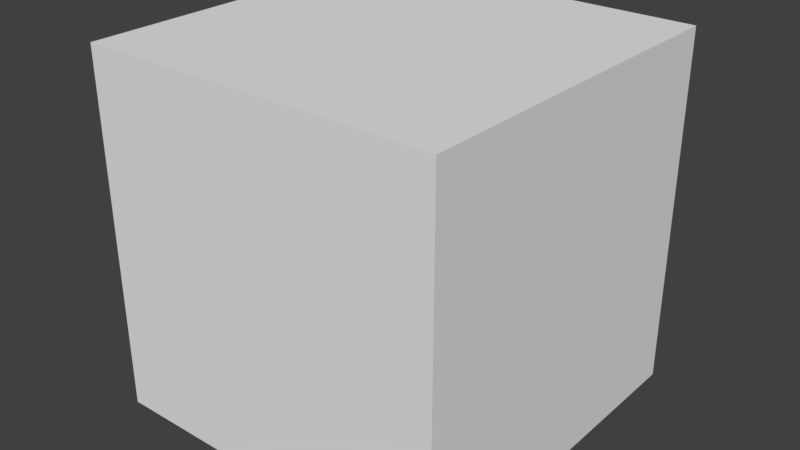 # Source: cube2.blend  (saved by Blender 2.78.0; exported with 4.5.12 LTS)
import bpy
from mathutils import Matrix  # noqa: F401  (used for matrix-valued properties, if any)

bpy.ops.wm.read_factory_settings(use_empty=True)
scene = bpy.context.scene
scene.name = 'Scene'

# ---- collections
col_collection_1 = bpy.data.collections.new('Collection 1'); scene.collection.children.link(col_collection_1)

# ---- world
world_world = bpy.data.worlds.new('World'); scene.world = world_world
world_world.color = (0.05088, 0.05088, 0.05088)
world_world.use_sun_shadow = False
world_world.sun_shadow_jitter_overblur = 0.0
world_world.cycles.sampling_method = 'MANUAL'

# ---- meshes
me_cube_001 = bpy.data.meshes.new('Cube.001')
me_cube_001.from_pydata([(-1.0, -1.0, -1.0), (-1.0, -1.0, 1.0), (-1.0, 1.0, -1.0), (-1.0, 1.0, 1.0), (1.0, -1.0, -1.0), (1.0, -1.0, 1.0), (1.0, 1.0, -1.0), (1.0, 1.0, 1.0)], [], [(1, 2, 0), (3, 6, 2), (7, 4, 6), (5, 0, 4), (6, 0, 2), (3, 5, 7), (1, 3, 2), (3, 7, 6), (7, 5, 4), (5, 1, 0), (6, 4, 0), (3, 1, 5)])
_uv = me_cube_001.uv_layers.new(name='UVMap')
_uv.uv.foreach_set('vector', [0.001505, 0.999, 0.9967, -0.001878, 0.000716, -0.0007418, 0.9982, 0.9978, -0.002585, -0.002424, 0.9987, -0.001878, 0.997, -0.001962, 0.0009684, 0.9976, 0.9991, 0.999, -0.0006376, 0.999, 0.9949, -0.0007418, -0.0002463, -0.002047, -0.002585, 0.9995, 0.9988, 0.001211, 1.001, 1.0, 0.9982, 0.9978, -0.002591, -0.0009501, -0.003554, 0.9991, 0.001505, 0.999, 0.9982, 0.9978, 0.9967, -0.001878, 0.9982, 0.9978, -0.001601, 0.9991, -0.002585, -0.002424, 0.997, -0.001962, -0.001724, 0.0002857, 0.0009684, 0.9976, -0.0006376, 0.999, 0.9976, 0.999, 0.9949, -0.0007418, -0.002585, 0.9995, -0.002199, -9.382e-05, 0.9988, 0.001211, 0.9982, 0.9978, 0.9976, -0.0009834, -0.002591, -0.0009501])
me_cube_001.use_remesh_preserve_volume = False
me_cube_001.use_remesh_preserve_attributes = False
me_cube_001.use_mirror_vertex_groups = False
me_cube_001.update()

# ---- objects
ob_cube = bpy.data.objects.new('Cube', me_cube_001)

# ---- transforms, parenting, visibility, modifiers, constraints
ob_cube.location = (0.0, 0.0, 0.0)
ob_cube.lineart.crease_threshold = 0.0

# ---- collection membership
col_collection_1.objects.link(ob_cube)

# ---- scene / render settings (as saved in the file)
scene.frame_start = 1; scene.frame_end = 250; scene.frame_set(1)
scene.render.engine = 'BLENDER_EEVEE_NEXT'
scene.render.resolution_percentage = 50
scene.render.dither_intensity = 0.0
scene.cycles.use_denoising = False
scene.cycles.samples = 128
scene.cycles.sampling_pattern = 'TABULATED_SOBOL'
scene.cycles.light_sampling_threshold = 0.0
scene.cycles.use_adaptive_sampling = False
scene.cycles.use_light_tree = False
scene.cycles.blur_glossy = 0.0
scene.cycles.sample_clamp_indirect = 0.0
scene.view_settings.view_transform = 'Standard'
bpy.context.view_layer.update()

# ---- added for rendering (the .blend has no active camera and no usable light): camera, sun
cam_auto = bpy.data.cameras.new('AutoCamera')
cam_auto.lens = 50.0
cam_auto.sensor_width = 36.0
cam_auto.clip_end = 1000.0
ob_auto_camera = bpy.data.objects.new('AutoCamera', cam_auto)
scene.collection.objects.link(ob_auto_camera)
ob_auto_camera.location = (3.20507, -3.84609, 2.56406)
ob_auto_camera.rotation_euler = (1.09748, -7.21219e-08, 0.694738)
scene.camera = ob_auto_camera
light_auto_sun = bpy.data.lights.new('AutoSun', 'SUN')
light_auto_sun.energy = 3.0
light_auto_sun.angle = 0.0523599
ob_auto_sun = bpy.data.objects.new('AutoSun', light_auto_sun)
scene.collection.objects.link(ob_auto_sun)
ob_auto_sun.rotation_euler = (0.872665, 0.174533, 0.523599)
bpy.context.view_layer.update()
